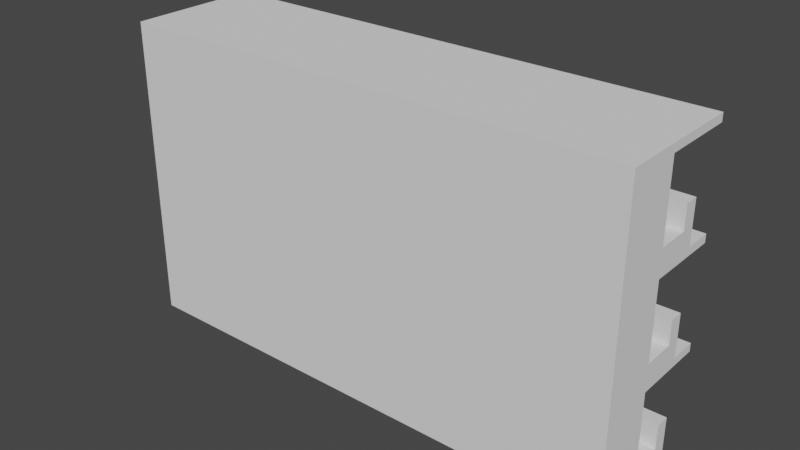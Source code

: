 # Source: building.blend  (saved by Blender 3.3.6; exported with 4.5.12 LTS)
import bpy
from mathutils import Matrix  # noqa: F401  (used for matrix-valued properties, if any)

bpy.ops.wm.read_factory_settings(use_empty=True)
scene = bpy.context.scene
scene.name = 'Scene'

# ---- collections
col_lb_2_4 = bpy.data.collections.new('LB 2-4'); scene.collection.children.link(col_lb_2_4)

# ---- world
world_world = bpy.data.worlds.new('World'); scene.world = world_world
world_world.use_nodes = True; world_world.node_tree.nodes.clear()
_N = world_world.node_tree.nodes; _L = world_world.node_tree.links
n0 = _N.new('ShaderNodeOutputWorld'); n0.name = 'World Output'; n0.location = (300, 300)
n1 = _N.new('ShaderNodeBackground'); n1.name = 'Background'; n1.location = (10, 300)
n1.inputs[0].default_value = (0.05088, 0.05088, 0.05088, 1.0)
_L.new(n1.outputs[0], n0.inputs[0])
n0.is_active_output = True
world_world.color = (0.05088, 0.05088, 0.05088)
world_world.use_sun_shadow = False
world_world.sun_shadow_jitter_overblur = 0.0

# ---- meshes
me_plane = bpy.data.meshes.new('Plane')
me_plane.from_pydata([(-9.914, -7.769, 5.438), (-9.914, -7.769, -3.238), (-9.914, -1.23, 5.438), (-9.914, -1.23, -3.238), (-9.914, -7.769, 6.386), (-9.914, -1.23, 6.386), (-9.914, 7.441, 5.438), (-9.914, 7.441, 6.386), (-9.914, -7.769, -5.383), (-9.914, -1.23, -5.383), (-9.914, 2.556, -3.238), (-9.914, 4.232, -5.383), (-9.914, 4.202, -3.238), (-9.914, 4.202, -5.383), (-9.914, 2.556, -0.4943), (-9.914, 4.202, -0.4943), (9.914, -7.769, 5.438), (9.914, -7.769, -3.238), (9.914, -1.23, 5.438), (9.914, -1.23, -3.238), (9.914, -7.769, 6.386), (9.914, -1.23, 6.386), (9.914, 7.441, 5.438), (9.914, 7.441, 6.386), (9.914, -7.769, -5.383), (9.914, -1.23, -5.383), (9.914, 2.556, -3.238), (9.914, 2.556, -5.383), (9.914, 4.202, -3.238), (9.914, 4.202, -5.383), (9.914, 2.556, -0.4943), (9.914, 4.202, -0.4943)], [], [(0, 2, 3, 1), (0, 4, 5, 2), (5, 7, 6, 2), (3, 9, 8, 1), (3, 10, 11, 9), (10, 12, 13, 11), (10, 14, 15, 12), (16, 17, 19, 18), (16, 18, 21, 20), (21, 18, 22, 23), (19, 17, 24, 25), (19, 25, 27, 26), (26, 27, 29, 28), (26, 28, 31, 30), (15, 14, 30, 31), (12, 15, 31, 28), (4, 0, 16, 20), (14, 10, 26, 30), (9, 11, 27, 25), (6, 7, 23, 22), (10, 3, 19, 26), (2, 6, 22, 18), (0, 1, 17, 16), (13, 12, 28, 29), (7, 5, 21, 23), (11, 13, 29, 27), (8, 9, 25, 24), (3, 2, 18, 19), (1, 8, 24, 17), (5, 4, 20, 21)])
_uv = me_plane.uv_layers.new(name='UVMap')
_uv.uv.foreach_set('vector', [0.0, 0.0, 0.0, 1.0, 1.0, 1.0, 1.0, 0.0, 0.0, 0.0, 0.0, 0.0, 0.0, 1.0, 0.0, 1.0, 0.0, 1.0, 0.0, 1.0, 0.0, 1.0, 0.0, 1.0, 1.0, 1.0, 1.0, 1.0, 1.0, 0.0, 1.0, 0.0, 1.0, 1.0, 1.0, 1.0, 1.0, 1.0, 1.0, 1.0, 1.0, 1.0, 1.0, 1.0, 1.0, 1.0, 1.0, 1.0, 1.0, 1.0, 1.0, 1.0, 1.0, 1.0, 1.0, 1.0, 0.0, 0.0, 1.0, 0.0, 1.0, 1.0, 0.0, 1.0, 0.0, 0.0, 0.0, 1.0, 0.0, 1.0, 0.0, 0.0, 0.0, 1.0, 0.0, 1.0, 0.0, 1.0, 0.0, 1.0, 1.0, 1.0, 1.0, 0.0, 1.0, 0.0, 1.0, 1.0, 1.0, 1.0, 1.0, 1.0, 1.0, 1.0, 1.0, 1.0, 1.0, 1.0, 1.0, 1.0, 1.0, 1.0, 1.0, 1.0, 1.0, 1.0, 1.0, 1.0, 1.0, 1.0, 1.0, 1.0, 1.0, 1.0, 1.0, 1.0, 1.0, 1.0, 1.0, 1.0, 1.0, 1.0, 1.0, 1.0, 1.0, 1.0, 1.0, 1.0, 0.0, 0.0, 0.0, 0.0, 0.0, 0.0, 0.0, 0.0, 1.0, 1.0, 1.0, 1.0, 1.0, 1.0, 1.0, 1.0, 1.0, 1.0, 1.0, 1.0, 1.0, 1.0, 1.0, 1.0, 0.0, 1.0, 0.0, 1.0, 0.0, 1.0, 0.0, 1.0, 1.0, 1.0, 1.0, 1.0, 1.0, 1.0, 1.0, 1.0, 0.0, 1.0, 0.0, 1.0, 0.0, 1.0, 0.0, 1.0, 0.0, 0.0, 1.0, 0.0, 1.0, 0.0, 0.0, 0.0, 1.0, 1.0, 1.0, 1.0, 1.0, 1.0, 1.0, 1.0, 0.0, 1.0, 0.0, 1.0, 0.0, 1.0, 0.0, 1.0, 1.0, 1.0, 1.0, 1.0, 1.0, 1.0, 1.0, 1.0, 1.0, 0.0, 1.0, 1.0, 1.0, 1.0, 1.0, 0.0, 1.0, 1.0, 0.0, 1.0, 0.0, 1.0, 1.0, 1.0, 1.0, 0.0, 1.0, 0.0, 1.0, 0.0, 1.0, 0.0, 0.0, 1.0, 0.0, 0.0, 0.0, 0.0, 0.0, 1.0])
me_plane.update()
me_plane_001 = bpy.data.meshes.new('Plane.001')
me_plane_001.from_pydata([(-2.041, -2.886, 0.4939), (2.041, -2.886, 0.4939), (-2.041, 3.62, 0.4939), (2.041, 3.62, 0.4939)], [], [(0, 2, 3, 1)])
_uv = me_plane_001.uv_layers.new(name='UVMap')
_uv.uv.foreach_set('vector', [0.0, 0.0, 0.0, 1.0, 1.0, 1.0, 1.0, 0.0])
me_plane_001.update()
me_plane_003 = bpy.data.meshes.new('Plane.003')
me_plane_003.from_pydata([(-7.25, -0.1208, -2.851e-07), (-2.663, -0.1208, -2.851e-07), (-7.25, 3.626, -3.615e-07), (-2.663, 3.626, -3.615e-07), (-7.25, 2.482, -3.576e-07), (-7.25, 2.139, -3.576e-07), (-5.153, -0.1208, -2.384e-07), (-4.76, -0.1208, -2.384e-07), (-2.663, 2.139, -3.576e-07), (-2.663, 2.482, -3.576e-07), (-4.76, 3.626, -3.576e-07), (-5.153, 3.626, -3.576e-07), (-5.153, 2.139, -3.576e-07), (-5.153, 2.482, -3.576e-07), (-4.76, 2.139, -3.576e-07), (-4.76, 2.482, -3.576e-07), (-7.25, 2.139, 2.483), (-7.25, -0.1208, 2.483), (-4.76, -0.1208, 2.483), (-2.663, -0.1208, 2.483), (-2.663, 2.482, 2.483), (-2.663, 3.626, 2.483), (-5.153, 3.626, 2.483), (-7.25, 3.626, 2.483), (-7.25, 2.482, 2.483), (-5.153, -0.1208, 2.483), (-2.663, 2.139, 2.483), (-4.76, 3.626, 2.483), (-5.153, 2.482, 2.483), (-5.153, 2.139, 2.483), (-4.76, 2.482, 2.483), (-4.76, 2.139, 2.483), (7.25, -0.1208, -2.851e-07), (2.663, -0.1208, -2.851e-07), (7.25, 3.626, -3.615e-07), (2.663, 3.626, -3.615e-07), (7.25, 2.482, -3.576e-07), (7.25, 2.139, -3.576e-07), (5.153, -0.1208, -2.384e-07), (4.76, -0.1208, -2.384e-07), (2.663, 2.139, -3.576e-07), (2.663, 2.482, -3.576e-07), (4.76, 3.626, -3.576e-07), (5.153, 3.626, -3.576e-07), (5.153, 2.139, -3.576e-07), (5.153, 2.482, -3.576e-07), (4.76, 2.139, -3.576e-07), (4.76, 2.482, -3.576e-07), (7.25, 2.139, 2.483), (7.25, -0.1208, 2.483), (4.76, -0.1208, 2.483), (2.663, -0.1208, 2.483), (2.663, 2.482, 2.483), (2.663, 3.626, 2.483), (5.153, 3.626, 2.483), (7.25, 3.626, 2.483), (7.25, 2.482, 2.483), (5.153, -0.1208, 2.483), (2.663, 2.139, 2.483), (4.76, 3.626, 2.483), (5.153, 2.482, 2.483), (5.153, 2.139, 2.483), (4.76, 2.482, 2.483), (4.76, 2.139, 2.483)], [], [(2, 4, 24, 23), (12, 5, 16, 29), (13, 15, 10, 11), (11, 2, 23, 22), (5, 12, 13, 4), (6, 7, 14, 12), (12, 14, 15, 13), (3, 10, 27, 21), (14, 8, 9, 15), (30, 20, 21, 27), (24, 28, 22, 23), (17, 25, 29, 16), (18, 19, 26, 31), (4, 13, 28, 24), (13, 11, 22, 28), (6, 12, 29, 25), (0, 6, 25, 17), (8, 14, 31, 26), (5, 0, 17, 16), (10, 15, 30, 27), (1, 8, 26, 19), (15, 9, 20, 30), (7, 1, 19, 18), (14, 7, 18, 31), (9, 3, 21, 20), (62, 59, 53, 52), (32, 49, 57, 38), (37, 36, 45, 44), (46, 47, 41, 40), (34, 55, 56, 36), (44, 61, 48, 37), (45, 43, 42, 47), (50, 63, 58, 51), (43, 54, 55, 34), (33, 51, 58, 40), (45, 60, 54, 43), (40, 58, 63, 46), (46, 63, 50, 39), (36, 56, 60, 45), (38, 57, 61, 44), (37, 48, 49, 32), (56, 55, 54, 60), (39, 50, 51, 33), (38, 44, 46, 39), (47, 62, 52, 41), (49, 48, 61, 57), (42, 59, 62, 47), (44, 45, 47, 46), (41, 52, 53, 35), (35, 53, 59, 42)])
_uv = me_plane_003.uv_layers.new(name='UVMap')
_uv.uv.foreach_set('vector', [0.0, 0.0, 0.0, 0.0, 0.0, 0.0, 0.0, 0.0, 0.3333, 0.3333, 0.0, 0.3333, 0.0, 0.3333, 0.3333, 0.3333, 0.3333, 0.6667, 0.6667, 0.6667, 0.6667, 1.0, 0.3333, 1.0, 0.0, 0.0, 0.0, 0.0, 0.0, 0.0, 0.0, 0.0, 0.0, 0.3333, 0.3333, 0.3333, 0.3333, 0.6667, 0.0, 0.6667, 0.3333, 0.0, 0.6667, 0.0, 0.6667, 0.3333, 0.3333, 0.3333, 0.3333, 0.3333, 0.6667, 0.3333, 0.6667, 0.6667, 0.3333, 0.6667, 0.0, 0.0, 0.0, 0.0, 0.0, 0.0, 0.0, 0.0, 0.6667, 0.3333, 1.0, 0.3333, 1.0, 0.6667, 0.6667, 0.6667, 0.6667, 0.6667, 1.0, 0.6667, 1.0, 1.0, 0.6667, 1.0, 0.0, 0.6667, 0.3333, 0.6667, 0.3333, 1.0, 0.0, 1.0, 0.0, 0.0, 0.3333, 0.0, 0.3333, 0.3333, 0.0, 0.3333, 0.6667, 0.0, 1.0, 0.0, 1.0, 0.3333, 0.6667, 0.3333, 0.0, 0.6667, 0.3333, 0.6667, 0.3333, 0.6667, 0.0, 0.6667, 0.3333, 0.6667, 0.3333, 1.0, 0.3333, 1.0, 0.3333, 0.6667, 0.3333, 0.0, 0.3333, 0.3333, 0.3333, 0.3333, 0.3333, 0.0, 0.0, 0.0, 0.0, 0.0, 0.0, 0.0, 0.0, 0.0, 1.0, 0.3333, 0.6667, 0.3333, 0.6667, 0.3333, 1.0, 0.3333, 0.0, 0.0, 0.0, 0.0, 0.0, 0.0, 0.0, 0.0, 0.6667, 1.0, 0.6667, 0.6667, 0.6667, 0.6667, 0.6667, 1.0, 0.0, 0.0, 0.0, 0.0, 0.0, 0.0, 0.0, 0.0, 0.6667, 0.6667, 1.0, 0.6667, 1.0, 0.6667, 0.6667, 0.6667, 0.0, 0.0, 0.0, 0.0, 0.0, 0.0, 0.0, 0.0, 0.6667, 0.3333, 0.6667, 0.0, 0.6667, 0.0, 0.6667, 0.3333, 0.0, 0.0, 0.0, 0.0, 0.0, 0.0, 0.0, 0.0, 0.6667, 0.6667, 0.6667, 1.0, 1.0, 1.0, 1.0, 0.6667, 0.0, 0.0, 0.0, 0.0, 0.0, 0.0, 0.0, 0.0, 0.0, 0.3333, 0.0, 0.6667, 0.3333, 0.6667, 0.3333, 0.3333, 0.6667, 0.3333, 0.6667, 0.6667, 1.0, 0.6667, 1.0, 0.3333, 0.0, 0.0, 0.0, 0.0, 0.0, 0.0, 0.0, 0.0, 0.3333, 0.3333, 0.3333, 0.3333, 0.0, 0.3333, 0.0, 0.3333, 0.3333, 0.6667, 0.3333, 1.0, 0.6667, 1.0, 0.6667, 0.6667, 0.6667, 0.0, 0.6667, 0.3333, 1.0, 0.3333, 1.0, 0.0, 0.0, 0.0, 0.0, 0.0, 0.0, 0.0, 0.0, 0.0, 0.0, 0.0, 0.0, 0.0, 0.0, 0.0, 0.0, 0.0, 0.3333, 0.6667, 0.3333, 0.6667, 0.3333, 1.0, 0.3333, 1.0, 1.0, 0.3333, 1.0, 0.3333, 0.6667, 0.3333, 0.6667, 0.3333, 0.6667, 0.3333, 0.6667, 0.3333, 0.6667, 0.0, 0.6667, 0.0, 0.0, 0.6667, 0.0, 0.6667, 0.3333, 0.6667, 0.3333, 0.6667, 0.3333, 0.0, 0.3333, 0.0, 0.3333, 0.3333, 0.3333, 0.3333, 0.0, 0.0, 0.0, 0.0, 0.0, 0.0, 0.0, 0.0, 0.0, 0.6667, 0.0, 1.0, 0.3333, 1.0, 0.3333, 0.6667, 0.0, 0.0, 0.0, 0.0, 0.0, 0.0, 0.0, 0.0, 0.3333, 0.0, 0.3333, 0.3333, 0.6667, 0.3333, 0.6667, 0.0, 0.6667, 0.6667, 0.6667, 0.6667, 1.0, 0.6667, 1.0, 0.6667, 0.0, 0.0, 0.0, 0.3333, 0.3333, 0.3333, 0.3333, 0.0, 0.6667, 1.0, 0.6667, 1.0, 0.6667, 0.6667, 0.6667, 0.6667, 0.3333, 0.3333, 0.3333, 0.6667, 0.6667, 0.6667, 0.6667, 0.3333, 0.0, 0.0, 0.0, 0.0, 0.0, 0.0, 0.0, 0.0, 0.0, 0.0, 0.0, 0.0, 0.0, 0.0, 0.0, 0.0])
me_plane_003.update()

# ---- objects
ob_corridor = bpy.data.objects.new('Corridor', me_plane)
ob_door = bpy.data.objects.new('Door', me_plane_001)
ob_window = bpy.data.objects.new('Window', me_plane_003)

# ---- transforms, parenting, visibility, modifiers, constraints
ob_corridor.location = (-2.086e-06, 0.364, 3.502e-07)
_m = ob_corridor.modifiers.new('Boolean', 'BOOLEAN')
_m.object = ob_door
_m = ob_corridor.modifiers.new('Boolean.001', 'BOOLEAN')
_m.object = ob_window
_m = ob_corridor.modifiers.new('Array', 'ARRAY')
_m.count = 3
_m = ob_corridor.modifiers.new('Array.001', 'ARRAY')
_m.count = 3
_m.relative_offset_displace = (0.0, 0.0, 1.0)
ob_door.location = (0.0, 0.0, 0.0)
ob_door.rotation_euler = (1.571, 0.0, 0.0)
_m = ob_door.modifiers.new('Solidify', 'SOLIDIFY')
_m.thickness = 2.0
ob_window.location = (0.0, 0.0, 0.0)
ob_window.rotation_euler = (1.571, -0.0, 0.0)

# ---- collection membership
col_lb_2_4.objects.link(ob_corridor)
col_lb_2_4.objects.link(ob_door)
col_lb_2_4.objects.link(ob_window)

# ---- scene / render settings (as saved in the file)
scene.frame_start = 1; scene.frame_end = 250; scene.frame_set(249)
scene.render.engine = 'BLENDER_EEVEE_NEXT'
scene.cycles.sampling_pattern = 'TABULATED_SOBOL'
scene.cycles.use_light_tree = False
scene.view_settings.view_transform = 'Filmic'
bpy.context.view_layer.update()

# ---- added for rendering (the .blend has no active camera and no usable light): camera, sun
cam_auto = bpy.data.cameras.new('AutoCamera')
cam_auto.lens = 50.0
cam_auto.sensor_width = 36.0
cam_auto.clip_end = 1150.02
ob_auto_camera = bpy.data.objects.new('AutoCamera', cam_auto)
scene.collection.objects.link(ob_auto_camera)
ob_auto_camera.location = (85.3559, -78.4339, 64.6931)
ob_auto_camera.rotation_euler = (1.09748, -7.21219e-08, 0.694738)
scene.camera = ob_auto_camera
light_auto_sun = bpy.data.lights.new('AutoSun', 'SUN')
light_auto_sun.energy = 3.0
light_auto_sun.angle = 0.0523599
ob_auto_sun = bpy.data.objects.new('AutoSun', light_auto_sun)
scene.collection.objects.link(ob_auto_sun)
ob_auto_sun.rotation_euler = (0.872665, 0.174533, 0.523599)
bpy.context.view_layer.update()
